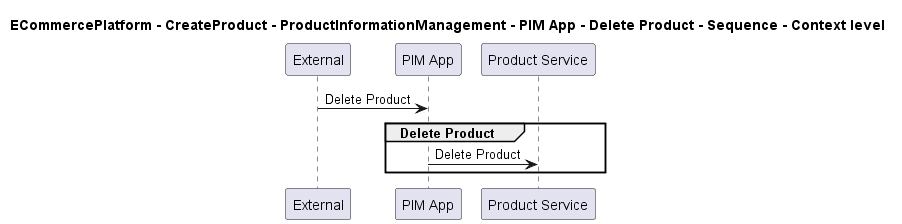

The diagram above was rendered by PlantUML. Its source (embedded in the PNG):
@startuml

title ECommercePlatform - CreateProduct - ProductInformationManagement - PIM App - Delete Product - Sequence - Context level

participant "External" as C4InterFlow.SoftwareSystems.ExternalSystem
participant "PIM App" as ECommercePlatform.CreateProduct.ProductInformationManagement.SoftwareSystems.PIMApp
participant "Product Service" as ECommercePlatform.CreateProduct.ProductInformationManagement.SoftwareSystems.ProductService

C4InterFlow.SoftwareSystems.ExternalSystem -> ECommercePlatform.CreateProduct.ProductInformationManagement.SoftwareSystems.PIMApp : Delete Product
group Delete Product
ECommercePlatform.CreateProduct.ProductInformationManagement.SoftwareSystems.PIMApp -> ECommercePlatform.CreateProduct.ProductInformationManagement.SoftwareSystems.ProductService : Delete Product
end


@enduml